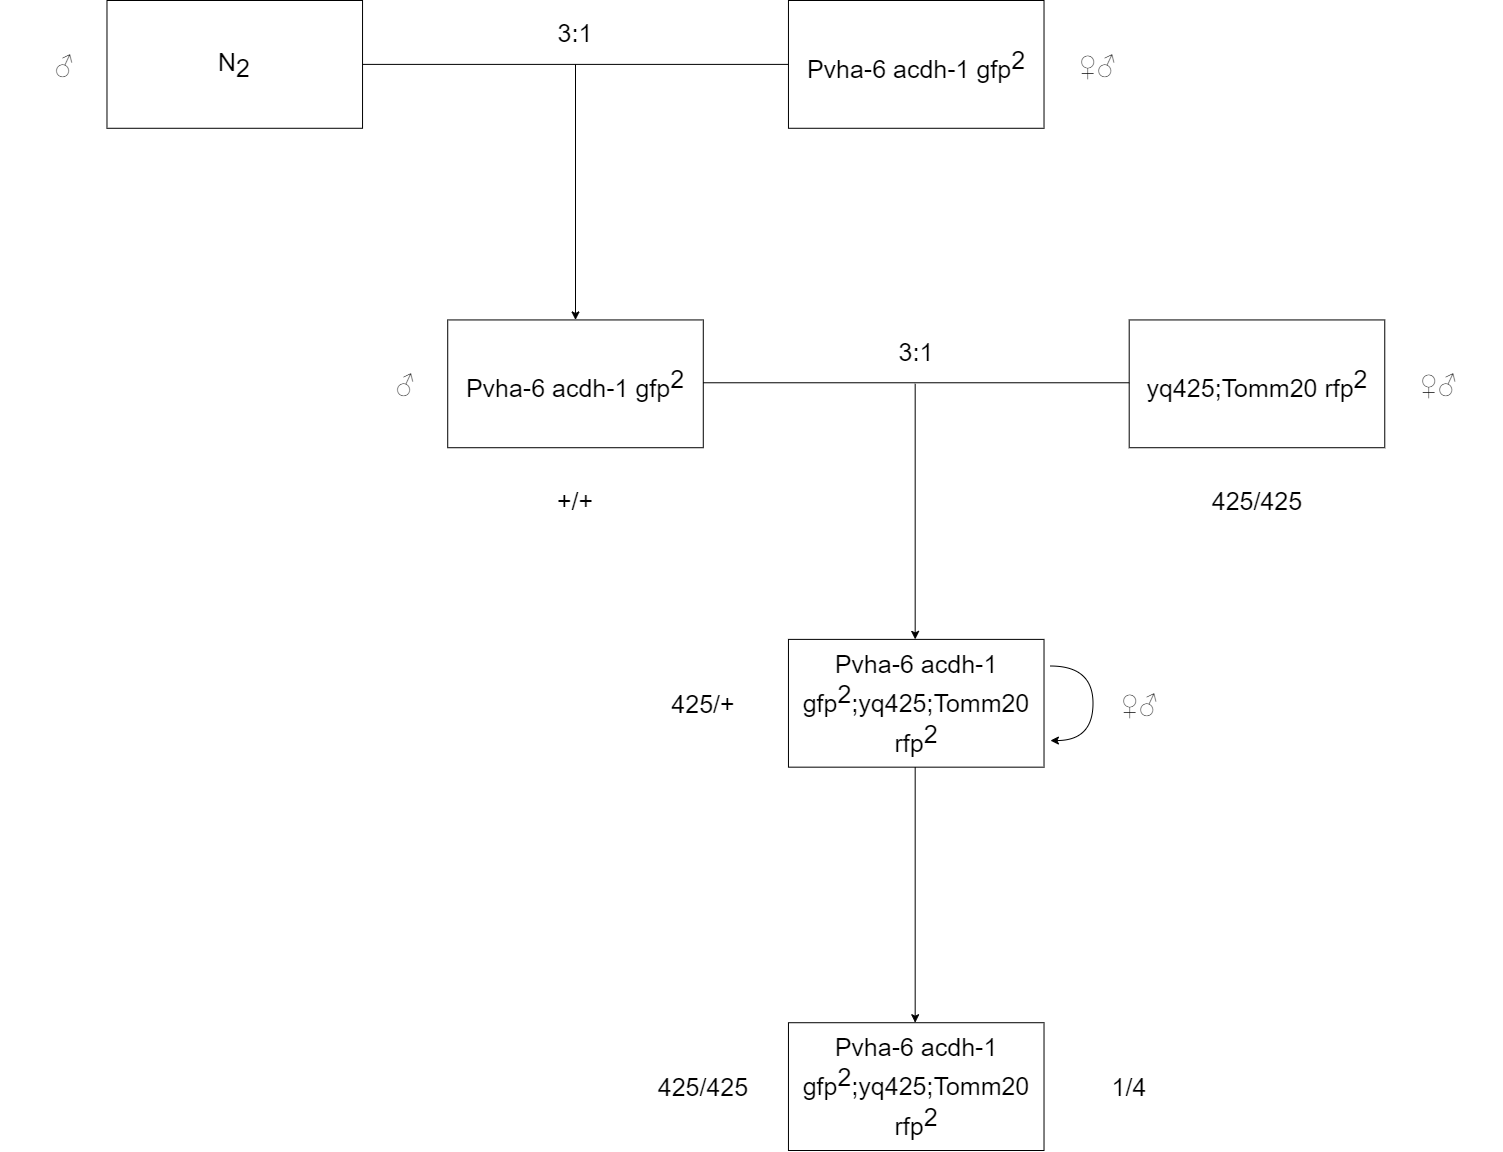

The diagram above was exported from draw.io. Its source (the exported page's mxGraphModel, read from the mxfile embedded in the PNG):
<mxGraphModel dx="2330" dy="1535" grid="1" gridSize="10" guides="0" tooltips="1" connect="1" arrows="1" fold="1" page="1" pageScale="1" pageWidth="1600" pageHeight="1400" background="#FFFFFF" math="0" shadow="0">
  <root>
    <mxCell id="0" />
    <mxCell id="1" parent="0" />
    <mxCell id="49" value="" style="group" vertex="1" connectable="0" parent="1">
      <mxGeometry x="50" y="90" width="1501.39" height="1150" as="geometry" />
    </mxCell>
    <mxCell id="2" value="N&lt;sub style=&quot;font-size: 25px;&quot;&gt;2&lt;/sub&gt;" style="rounded=0;whiteSpace=wrap;html=1;fillColor=none;strokeColor=#000000;fontColor=#000000;fontSize=25;" vertex="1" parent="49">
      <mxGeometry x="106.48156028368795" width="255.5557446808511" height="127.77777777777779" as="geometry" />
    </mxCell>
    <mxCell id="3" value="Pvha-6 acdh-1 gfp&lt;sup style=&quot;font-size: 25px;&quot;&gt;2&lt;/sup&gt;" style="rounded=0;whiteSpace=wrap;html=1;fillColor=none;strokeColor=#000000;fontColor=#000000;fontSize=25;" vertex="1" parent="49">
      <mxGeometry x="787.9635460992909" width="255.5557446808511" height="127.77777777777779" as="geometry" />
    </mxCell>
    <mxCell id="7" value="" style="endArrow=none;html=1;entryX=0;entryY=0.5;entryDx=0;entryDy=0;exitX=1;exitY=0.5;exitDx=0;exitDy=0;fillColor=#f9f7ed;strokeColor=#000000;fontColor=#000000;fontSize=25;" edge="1" parent="49" source="2" target="3">
      <mxGeometry width="50" height="50" relative="1" as="geometry">
        <mxPoint x="362.0373049645391" y="319.44444444444446" as="sourcePoint" />
        <mxPoint x="468.51886524822703" y="212.962962962963" as="targetPoint" />
      </mxGeometry>
    </mxCell>
    <mxCell id="8" value="" style="endArrow=classic;html=1;fillColor=#f9f7ed;strokeColor=#000000;fontColor=#000000;fontSize=25;" edge="1" parent="49">
      <mxGeometry width="50" height="50" relative="1" as="geometry">
        <mxPoint x="575.000425531915" y="63.88888888888889" as="sourcePoint" />
        <mxPoint x="575.000425531915" y="319.44444444444446" as="targetPoint" />
      </mxGeometry>
    </mxCell>
    <mxCell id="13" value="&lt;span style=&quot;font-size: 25px;&quot;&gt;Pvha-6 acdh-1 gfp&lt;sup style=&quot;font-size: 25px;&quot;&gt;2&lt;/sup&gt;&lt;/span&gt;" style="rounded=0;whiteSpace=wrap;html=1;strokeColor=#000000;fontSize=25;fontColor=#000000;fillColor=none;" vertex="1" parent="49">
      <mxGeometry x="447.22255319148945" y="319.44444444444446" width="255.5557446808511" height="127.77777777777779" as="geometry" />
    </mxCell>
    <mxCell id="14" value="yq425;Tomm20 rfp&lt;sup style=&quot;font-size: 25px;&quot;&gt;2&lt;/sup&gt;" style="rounded=0;whiteSpace=wrap;html=1;strokeColor=#000000;fontSize=25;fontColor=#000000;fillColor=none;" vertex="1" parent="49">
      <mxGeometry x="1128.7045390070923" y="319.44444444444446" width="255.5557446808511" height="127.77777777777779" as="geometry" />
    </mxCell>
    <mxCell id="16" value="" style="endArrow=none;html=1;entryX=0;entryY=0.5;entryDx=0;entryDy=0;exitX=1;exitY=0.5;exitDx=0;exitDy=0;fillColor=#f9f7ed;strokeColor=#000000;fontColor=#000000;fontSize=25;" edge="1" parent="49">
      <mxGeometry width="50" height="50" relative="1" as="geometry">
        <mxPoint x="702.7782978723405" y="382.26851851851853" as="sourcePoint" />
        <mxPoint x="1128.7045390070923" y="382.26851851851853" as="targetPoint" />
      </mxGeometry>
    </mxCell>
    <mxCell id="20" value="" style="endArrow=classic;html=1;fillColor=#f9f7ed;strokeColor=#000000;fontColor=#000000;fontSize=25;" edge="1" parent="49">
      <mxGeometry width="50" height="50" relative="1" as="geometry">
        <mxPoint x="914.6766028368796" y="383.33333333333337" as="sourcePoint" />
        <mxPoint x="914.6766028368796" y="638.8888888888889" as="targetPoint" />
      </mxGeometry>
    </mxCell>
    <mxCell id="21" value="Pvha-6 acdh-1 gfp&lt;sup style=&quot;font-size: 25px;&quot;&gt;2&lt;/sup&gt;;yq425;Tomm20 rfp&lt;sup style=&quot;font-size: 25px;&quot;&gt;2&lt;/sup&gt;" style="rounded=0;whiteSpace=wrap;html=1;strokeColor=#000000;fontSize=25;fontColor=#000000;fillColor=none;" vertex="1" parent="49">
      <mxGeometry x="787.9635460992909" y="638.8888888888889" width="255.5557446808511" height="127.77777777777779" as="geometry" />
    </mxCell>
    <mxCell id="22" value="1/4" style="text;html=1;strokeColor=none;fillColor=none;align=center;verticalAlign=middle;whiteSpace=wrap;rounded=0;fontSize=25;fontColor=#000000;" vertex="1" parent="49">
      <mxGeometry x="1064.8156028368796" y="1054.1666666666667" width="127.77787234042555" height="63.88888888888889" as="geometry" />
    </mxCell>
    <mxCell id="25" value="" style="curved=1;endArrow=classic;html=1;strokeColor=#000000;fontSize=25;fontColor=#000000;labelBorderColor=default;" edge="1" parent="49">
      <mxGeometry width="50" height="50" relative="1" as="geometry">
        <mxPoint x="1049.9081843971633" y="665.5092592592594" as="sourcePoint" />
        <mxPoint x="1049.9081843971633" y="740.0462962962963" as="targetPoint" />
        <Array as="points">
          <mxPoint x="1092.5008085106385" y="665.5092592592594" />
          <mxPoint x="1092.5008085106385" y="740.0462962962963" />
          <mxPoint x="1049.9081843971633" y="740.0462962962963" />
        </Array>
      </mxGeometry>
    </mxCell>
    <mxCell id="26" value="+/+" style="text;html=1;strokeColor=none;fillColor=none;align=center;verticalAlign=middle;whiteSpace=wrap;rounded=0;fontSize=25;fontColor=#000000;" vertex="1" parent="49">
      <mxGeometry x="511.1114893617022" y="468.51851851851853" width="127.77787234042555" height="63.88888888888889" as="geometry" />
    </mxCell>
    <mxCell id="28" value="425/425" style="text;html=1;strokeColor=none;fillColor=none;align=center;verticalAlign=middle;whiteSpace=wrap;rounded=0;fontSize=25;fontColor=#000000;" vertex="1" parent="49">
      <mxGeometry x="1192.5934751773052" y="468.51851851851853" width="127.77787234042555" height="63.88888888888889" as="geometry" />
    </mxCell>
    <mxCell id="31" value="425/+" style="text;html=1;strokeColor=none;fillColor=none;align=center;verticalAlign=middle;whiteSpace=wrap;rounded=0;fontSize=25;fontColor=#000000;" vertex="1" parent="49">
      <mxGeometry x="638.8893617021278" y="670.8333333333334" width="127.77787234042555" height="63.88888888888889" as="geometry" />
    </mxCell>
    <mxCell id="32" value="" style="endArrow=classic;html=1;fillColor=#f9f7ed;strokeColor=#000000;fontColor=#000000;fontSize=25;" edge="1" parent="49">
      <mxGeometry width="50" height="50" relative="1" as="geometry">
        <mxPoint x="914.6766028368796" y="766.6666666666667" as="sourcePoint" />
        <mxPoint x="914.6766028368796" y="1022.2222222222223" as="targetPoint" />
      </mxGeometry>
    </mxCell>
    <mxCell id="33" value="Pvha-6 acdh-1 gfp&lt;sup style=&quot;font-size: 25px;&quot;&gt;2&lt;/sup&gt;;yq425;Tomm20 rfp&lt;sup style=&quot;font-size: 25px;&quot;&gt;2&lt;/sup&gt;" style="rounded=0;whiteSpace=wrap;html=1;strokeColor=#000000;fontSize=25;fontColor=#000000;fillColor=none;" vertex="1" parent="49">
      <mxGeometry x="787.9635460992909" y="1022.2222222222223" width="255.5557446808511" height="127.77777777777779" as="geometry" />
    </mxCell>
    <mxCell id="34" value="425/425" style="text;html=1;strokeColor=none;fillColor=none;align=center;verticalAlign=middle;whiteSpace=wrap;rounded=0;fontSize=25;fontColor=#000000;" vertex="1" parent="49">
      <mxGeometry x="638.8893617021278" y="1054.1666666666667" width="127.77787234042555" height="63.88888888888889" as="geometry" />
    </mxCell>
    <mxCell id="36" value="♂" style="text;html=1;strokeColor=none;fillColor=none;align=center;verticalAlign=middle;whiteSpace=wrap;rounded=0;fontSize=25;fontColor=#000000;" vertex="1" parent="49">
      <mxGeometry y="31.944444444444446" width="127.77787234042555" height="63.88888888888889" as="geometry" />
    </mxCell>
    <mxCell id="37" value="♂" style="text;html=1;strokeColor=none;fillColor=none;align=center;verticalAlign=middle;whiteSpace=wrap;rounded=0;fontSize=25;fontColor=#000000;fontStyle=0;fontFamily=Helvetica;" vertex="1" parent="49">
      <mxGeometry x="340.74099290780146" y="351.3888888888889" width="127.77787234042555" height="63.88888888888889" as="geometry" />
    </mxCell>
    <mxCell id="40" value="♀♂" style="text;html=1;strokeColor=none;fillColor=none;align=center;verticalAlign=middle;whiteSpace=wrap;rounded=0;fontSize=25;fontColor=#000000;" vertex="1" parent="49">
      <mxGeometry x="1032.8711347517733" y="31.944444444444446" width="127.77787234042555" height="63.88888888888889" as="geometry" />
    </mxCell>
    <mxCell id="41" value="♀♂" style="text;html=1;strokeColor=none;fillColor=none;align=center;verticalAlign=middle;whiteSpace=wrap;rounded=0;fontSize=25;fontColor=#000000;" vertex="1" parent="49">
      <mxGeometry x="1373.6121276595748" y="351.3888888888889" width="127.77787234042555" height="63.88888888888889" as="geometry" />
    </mxCell>
    <mxCell id="42" value="♀♂" style="text;html=1;strokeColor=none;fillColor=none;align=center;verticalAlign=middle;whiteSpace=wrap;rounded=0;fontSize=25;fontColor=#000000;" vertex="1" parent="49">
      <mxGeometry x="1075.4637588652483" y="670.8333333333334" width="127.77787234042555" height="63.88888888888889" as="geometry" />
    </mxCell>
    <mxCell id="44" value="3:1" style="text;html=1;strokeColor=none;fillColor=none;align=center;verticalAlign=middle;whiteSpace=wrap;rounded=0;fontSize=25;fontColor=#000000;" vertex="1" parent="49">
      <mxGeometry x="511.1114893617022" width="127.77787234042555" height="63.88888888888889" as="geometry" />
    </mxCell>
    <mxCell id="45" value="3:1" style="text;html=1;strokeColor=none;fillColor=none;align=center;verticalAlign=middle;whiteSpace=wrap;rounded=0;fontSize=25;fontColor=#000000;" vertex="1" parent="49">
      <mxGeometry x="851.8524822695036" y="319.44444444444446" width="127.77787234042555" height="63.88888888888889" as="geometry" />
    </mxCell>
  </root>
</mxGraphModel>